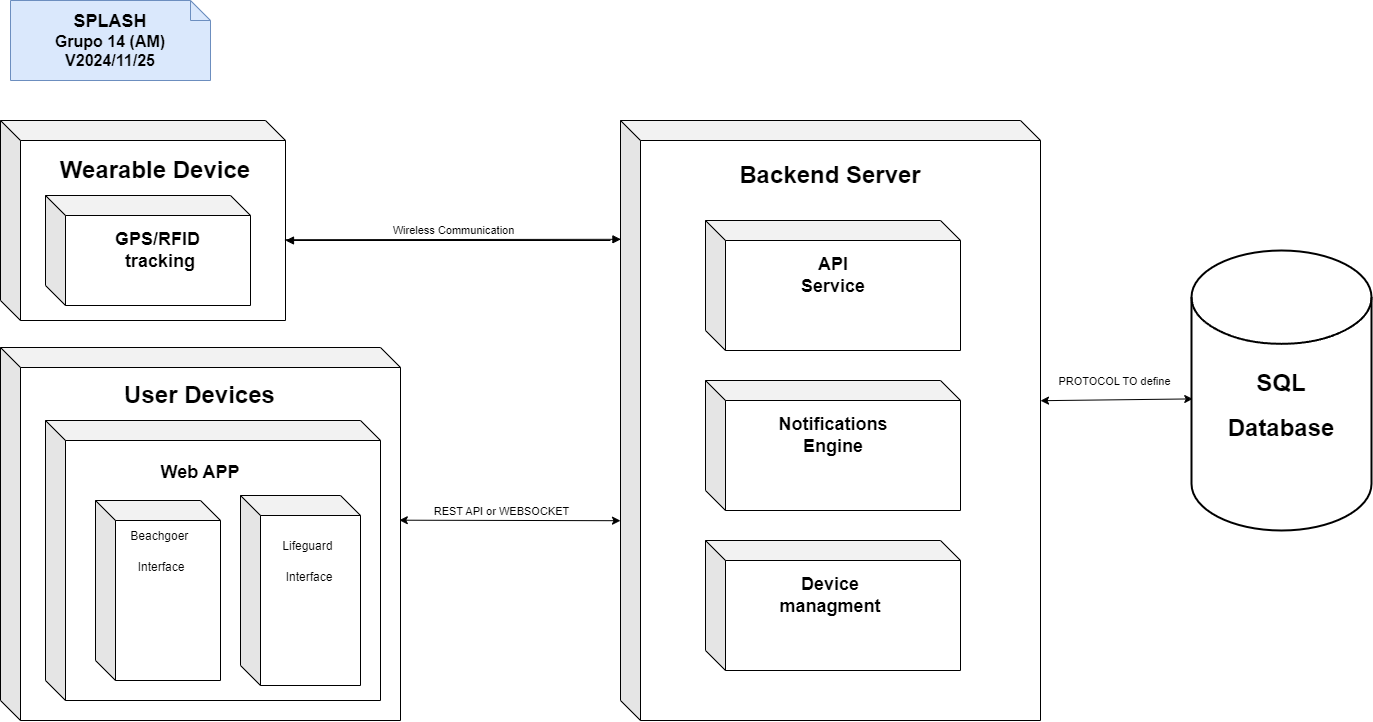

The diagram above was exported from draw.io. Its source (the exported page's mxGraphModel, read from the mxfile embedded in the PNG):
<mxGraphModel dx="3597" dy="4227" grid="1" gridSize="10" guides="1" tooltips="1" connect="1" arrows="1" fold="1" page="1" pageScale="1" pageWidth="827" pageHeight="1169" math="0" shadow="0">
  <root>
    <mxCell id="0" />
    <mxCell id="1" parent="0" />
    <mxCell id="ziZQvLNmpFWHpJ9P69S1-1" value="&lt;b&gt;&lt;font style=&quot;font-size: 18px;&quot;&gt;SPLASH&lt;/font&gt;&lt;/b&gt;&lt;div&gt;&lt;b&gt;&lt;font size=&quot;3&quot;&gt;Grupo 14 (AM)&lt;/font&gt;&lt;/b&gt;&lt;/div&gt;&lt;div&gt;&lt;b&gt;&lt;font size=&quot;3&quot;&gt;V2024/11/25&lt;/font&gt;&lt;/b&gt;&lt;/div&gt;" style="shape=note;size=20;whiteSpace=wrap;html=1;fillColor=#dae8fc;strokeColor=#6c8ebf;" parent="1" vertex="1">
      <mxGeometry x="20" y="-2330" width="200" height="80" as="geometry" />
    </mxCell>
    <mxCell id="ziZQvLNmpFWHpJ9P69S1-2" value="&lt;h3 style=&quot;margin-top: -85px; margin-bottom: 0px; padding-top: 0px;&quot;&gt;&lt;br&gt;&lt;/h3&gt;" style="shape=cube;whiteSpace=wrap;html=1;boundedLbl=1;backgroundOutline=1;darkOpacity=0.05;darkOpacity2=0.1;align=center;" parent="1" vertex="1">
      <mxGeometry x="10" y="-1983" width="400" height="373" as="geometry" />
    </mxCell>
    <mxCell id="ziZQvLNmpFWHpJ9P69S1-6" value="&lt;h3 style=&quot;margin-top: -85px; margin-bottom: 0px; padding-top: 0px;&quot;&gt;&lt;br&gt;&lt;/h3&gt;" style="shape=cube;whiteSpace=wrap;html=1;boundedLbl=1;backgroundOutline=1;darkOpacity=0.05;darkOpacity2=0.1;align=center;" parent="1" vertex="1">
      <mxGeometry x="10" y="-2210" width="285" height="200" as="geometry" />
    </mxCell>
    <mxCell id="ziZQvLNmpFWHpJ9P69S1-8" value="&lt;h3 style=&quot;margin-top: -85px; margin-bottom: 0px; padding-top: 0px;&quot;&gt;&lt;br&gt;&lt;/h3&gt;" style="shape=cube;whiteSpace=wrap;html=1;boundedLbl=1;backgroundOutline=1;darkOpacity=0.05;darkOpacity2=0.1;align=center;" parent="1" vertex="1">
      <mxGeometry x="630" y="-2210" width="420" height="600" as="geometry" />
    </mxCell>
    <mxCell id="ziZQvLNmpFWHpJ9P69S1-11" value="&lt;h1 style=&quot;margin-top: 0px; margin-bottom: 0px; padding-top: 0px;&quot;&gt;Wearable Device&lt;/h1&gt;" style="text;html=1;align=center;verticalAlign=middle;whiteSpace=wrap;rounded=0;" parent="1" vertex="1">
      <mxGeometry x="55" y="-2175" width="220" height="30" as="geometry" />
    </mxCell>
    <mxCell id="ziZQvLNmpFWHpJ9P69S1-12" value="&lt;h1 style=&quot;margin-top: 0px; margin-bottom: 0px; padding-top: 0px;&quot;&gt;User Devices&lt;/h1&gt;" style="text;html=1;align=center;verticalAlign=middle;whiteSpace=wrap;rounded=0;" parent="1" vertex="1">
      <mxGeometry x="112.5" y="-1950" width="195" height="30" as="geometry" />
    </mxCell>
    <mxCell id="ziZQvLNmpFWHpJ9P69S1-13" value="&lt;h1 style=&quot;margin-top: 0px; margin-bottom: 0px; padding-top: 0px;&quot;&gt;Backend Server&lt;/h1&gt;" style="text;html=1;align=center;verticalAlign=middle;whiteSpace=wrap;rounded=0;" parent="1" vertex="1">
      <mxGeometry x="735" y="-2170" width="210" height="30" as="geometry" />
    </mxCell>
    <mxCell id="ziZQvLNmpFWHpJ9P69S1-18" value="&lt;h3 style=&quot;margin-top: -85px; margin-bottom: 0px; padding-top: 0px;&quot;&gt;&lt;br&gt;&lt;/h3&gt;" style="shape=cube;whiteSpace=wrap;html=1;boundedLbl=1;backgroundOutline=1;darkOpacity=0.05;darkOpacity2=0.1;align=center;" parent="1" vertex="1">
      <mxGeometry x="55" y="-1910" width="335" height="280" as="geometry" />
    </mxCell>
    <mxCell id="ziZQvLNmpFWHpJ9P69S1-19" value="&lt;h2 style=&quot;margin-top: 0px; margin-bottom: 0px; padding-top: 0px;&quot;&gt;Web APP&lt;/h2&gt;" style="text;html=1;align=center;verticalAlign=middle;whiteSpace=wrap;rounded=0;" parent="1" vertex="1">
      <mxGeometry x="140" y="-1873" width="140" height="30" as="geometry" />
    </mxCell>
    <mxCell id="ziZQvLNmpFWHpJ9P69S1-20" value="" style="shape=cube;whiteSpace=wrap;html=1;boundedLbl=1;backgroundOutline=1;darkOpacity=0.05;darkOpacity2=0.1;align=center;" parent="1" vertex="1">
      <mxGeometry x="55" y="-2135" width="205" height="110" as="geometry" />
    </mxCell>
    <mxCell id="ziZQvLNmpFWHpJ9P69S1-21" value="&lt;h2&gt;GPS/RFID&amp;nbsp;&lt;br&gt;tracking&lt;/h2&gt;" style="text;html=1;align=center;verticalAlign=middle;whiteSpace=wrap;rounded=0;" parent="1" vertex="1">
      <mxGeometry x="100" y="-2100" width="140" height="40" as="geometry" />
    </mxCell>
    <mxCell id="ziZQvLNmpFWHpJ9P69S1-22" style="edgeStyle=orthogonalEdgeStyle;rounded=0;orthogonalLoop=1;jettySize=auto;html=1;exitX=0.5;exitY=1;exitDx=0;exitDy=0;" parent="1" source="ziZQvLNmpFWHpJ9P69S1-21" target="ziZQvLNmpFWHpJ9P69S1-21" edge="1">
      <mxGeometry relative="1" as="geometry" />
    </mxCell>
    <mxCell id="ziZQvLNmpFWHpJ9P69S1-23" value="&lt;h3 style=&quot;margin-top: -85px; margin-bottom: 0px; padding-top: 0px;&quot;&gt;&lt;br&gt;&lt;/h3&gt;" style="shape=cube;whiteSpace=wrap;html=1;boundedLbl=1;backgroundOutline=1;darkOpacity=0.05;darkOpacity2=0.1;align=center;" parent="1" vertex="1">
      <mxGeometry x="715" y="-2110" width="255" height="130" as="geometry" />
    </mxCell>
    <mxCell id="ziZQvLNmpFWHpJ9P69S1-24" value="&lt;h3 style=&quot;margin-top: -85px; margin-bottom: 0px; padding-top: 0px;&quot;&gt;&lt;br&gt;&lt;/h3&gt;" style="shape=cube;whiteSpace=wrap;html=1;boundedLbl=1;backgroundOutline=1;darkOpacity=0.05;darkOpacity2=0.1;align=center;" parent="1" vertex="1">
      <mxGeometry x="715" y="-1950" width="255" height="130" as="geometry" />
    </mxCell>
    <mxCell id="ziZQvLNmpFWHpJ9P69S1-25" value="&lt;h3 style=&quot;margin-top: -85px; margin-bottom: 0px; padding-top: 0px;&quot;&gt;&lt;br&gt;&lt;/h3&gt;" style="shape=cube;whiteSpace=wrap;html=1;boundedLbl=1;backgroundOutline=1;darkOpacity=0.05;darkOpacity2=0.1;align=center;" parent="1" vertex="1">
      <mxGeometry x="715" y="-1790" width="255" height="130" as="geometry" />
    </mxCell>
    <mxCell id="ziZQvLNmpFWHpJ9P69S1-27" value="&lt;h2&gt;API Service&lt;/h2&gt;" style="text;html=1;align=center;verticalAlign=middle;whiteSpace=wrap;rounded=0;" parent="1" vertex="1">
      <mxGeometry x="812.5" y="-2070" width="60" height="30" as="geometry" />
    </mxCell>
    <mxCell id="ziZQvLNmpFWHpJ9P69S1-29" value="&lt;h2&gt;Notifications Engine&lt;/h2&gt;" style="text;html=1;align=center;verticalAlign=middle;whiteSpace=wrap;rounded=0;" parent="1" vertex="1">
      <mxGeometry x="812.5" y="-1910" width="60" height="30" as="geometry" />
    </mxCell>
    <mxCell id="ziZQvLNmpFWHpJ9P69S1-30" value="&lt;h2&gt;Device managment&lt;/h2&gt;" style="text;html=1;align=center;verticalAlign=middle;whiteSpace=wrap;rounded=0;" parent="1" vertex="1">
      <mxGeometry x="810" y="-1750" width="60" height="30" as="geometry" />
    </mxCell>
    <mxCell id="ziZQvLNmpFWHpJ9P69S1-42" value="Wireless Communication" style="html=1;verticalAlign=bottom;endArrow=block;curved=0;rounded=0;exitX=0.998;exitY=0.596;exitDx=0;exitDy=0;exitPerimeter=0;entryX=0.001;entryY=0.198;entryDx=0;entryDy=0;entryPerimeter=0;" parent="1" source="ziZQvLNmpFWHpJ9P69S1-6" target="ziZQvLNmpFWHpJ9P69S1-8" edge="1">
      <mxGeometry width="80" relative="1" as="geometry">
        <mxPoint x="315" y="-2070" as="sourcePoint" />
        <mxPoint x="450" y="-2091" as="targetPoint" />
      </mxGeometry>
    </mxCell>
    <mxCell id="ziZQvLNmpFWHpJ9P69S1-43" value="" style="html=1;verticalAlign=bottom;endArrow=block;curved=0;rounded=0;" parent="1" edge="1">
      <mxGeometry width="80" relative="1" as="geometry">
        <mxPoint x="620" y="-2090" as="sourcePoint" />
        <mxPoint x="295" y="-2090" as="targetPoint" />
      </mxGeometry>
    </mxCell>
    <mxCell id="ziZQvLNmpFWHpJ9P69S1-45" value="" style="strokeWidth=2;html=1;shape=mxgraph.flowchart.database;whiteSpace=wrap;direction=east;" parent="1" vertex="1">
      <mxGeometry x="1201" y="-2080" width="180" height="280" as="geometry" />
    </mxCell>
    <mxCell id="ziZQvLNmpFWHpJ9P69S1-46" value="&lt;h1&gt;SQL&lt;/h1&gt;&lt;h1&gt;Database&lt;/h1&gt;" style="text;html=1;align=center;verticalAlign=middle;whiteSpace=wrap;rounded=0;" parent="1" vertex="1">
      <mxGeometry x="1261" y="-1940" width="60" height="30" as="geometry" />
    </mxCell>
    <mxCell id="ziZQvLNmpFWHpJ9P69S1-48" value="" style="shape=cube;whiteSpace=wrap;html=1;boundedLbl=1;backgroundOutline=1;darkOpacity=0.05;darkOpacity2=0.1;" parent="1" vertex="1">
      <mxGeometry x="105" y="-1830" width="125" height="180" as="geometry" />
    </mxCell>
    <mxCell id="ziZQvLNmpFWHpJ9P69S1-49" value="" style="shape=cube;whiteSpace=wrap;html=1;boundedLbl=1;backgroundOutline=1;darkOpacity=0.05;darkOpacity2=0.1;" parent="1" vertex="1">
      <mxGeometry x="250" y="-1835" width="120" height="190" as="geometry" />
    </mxCell>
    <mxCell id="ziZQvLNmpFWHpJ9P69S1-50" value="&lt;h3&gt;&lt;span style=&quot;background-color: initial; font-size: 12px; font-weight: normal;&quot;&gt;Beachgoer&amp;nbsp;&lt;/span&gt;&lt;/h3&gt;&lt;h3&gt;&lt;span style=&quot;background-color: initial; font-size: 12px; font-weight: normal;&quot;&gt;Interface&lt;/span&gt;&lt;/h3&gt;" style="text;html=1;align=center;verticalAlign=middle;whiteSpace=wrap;rounded=0;" parent="1" vertex="1">
      <mxGeometry x="112.5" y="-1835" width="117.5" height="110" as="geometry" />
    </mxCell>
    <mxCell id="ziZQvLNmpFWHpJ9P69S1-51" value="&lt;h3&gt;&lt;span style=&quot;background-color: initial; font-size: 12px; font-weight: normal;&quot;&gt;Lifeguard&lt;/span&gt;&lt;span style=&quot;background-color: initial; font-size: 12px; font-weight: normal;&quot;&gt;&amp;nbsp;&lt;/span&gt;&lt;/h3&gt;&lt;h3&gt;&lt;span style=&quot;background-color: initial; font-size: 12px; font-weight: normal;&quot;&gt;Interface&lt;/span&gt;&lt;/h3&gt;" style="text;html=1;align=center;verticalAlign=middle;whiteSpace=wrap;rounded=0;" parent="1" vertex="1">
      <mxGeometry x="260" y="-1825" width="117.5" height="110" as="geometry" />
    </mxCell>
    <mxCell id="ziZQvLNmpFWHpJ9P69S1-56" value="" style="endArrow=classic;startArrow=classic;html=1;rounded=0;entryX=0.007;entryY=0.53;entryDx=0;entryDy=0;entryPerimeter=0;exitX=1;exitY=0.467;exitDx=0;exitDy=0;exitPerimeter=0;" parent="1" source="ziZQvLNmpFWHpJ9P69S1-8" target="ziZQvLNmpFWHpJ9P69S1-45" edge="1">
      <mxGeometry width="50" height="50" relative="1" as="geometry">
        <mxPoint x="990" y="-1910" as="sourcePoint" />
        <mxPoint x="1040" y="-1960" as="targetPoint" />
      </mxGeometry>
    </mxCell>
    <mxCell id="ziZQvLNmpFWHpJ9P69S1-57" value="PROTOCOL TO define" style="edgeLabel;html=1;align=center;verticalAlign=middle;resizable=0;points=[];" parent="ziZQvLNmpFWHpJ9P69S1-56" connectable="0" vertex="1">
      <mxGeometry x="-0.1349" y="2" relative="1" as="geometry">
        <mxPoint x="7" y="-18" as="offset" />
      </mxGeometry>
    </mxCell>
    <mxCell id="ziZQvLNmpFWHpJ9P69S1-58" value="" style="endArrow=classic;startArrow=classic;html=1;rounded=0;entryX=0;entryY=0.667;entryDx=0;entryDy=0;entryPerimeter=0;exitX=0.997;exitY=0.463;exitDx=0;exitDy=0;exitPerimeter=0;" parent="1" source="ziZQvLNmpFWHpJ9P69S1-2" target="ziZQvLNmpFWHpJ9P69S1-8" edge="1">
      <mxGeometry width="50" height="50" relative="1" as="geometry">
        <mxPoint x="440" y="-1810" as="sourcePoint" />
        <mxPoint x="500" y="-1820" as="targetPoint" />
      </mxGeometry>
    </mxCell>
    <mxCell id="ziZQvLNmpFWHpJ9P69S1-59" value="REST API or WEBSOCKET" style="edgeLabel;html=1;align=center;verticalAlign=middle;resizable=0;points=[];" parent="ziZQvLNmpFWHpJ9P69S1-58" connectable="0" vertex="1">
      <mxGeometry x="-0.4815" y="-3" relative="1" as="geometry">
        <mxPoint x="44" y="-13" as="offset" />
      </mxGeometry>
    </mxCell>
  </root>
</mxGraphModel>